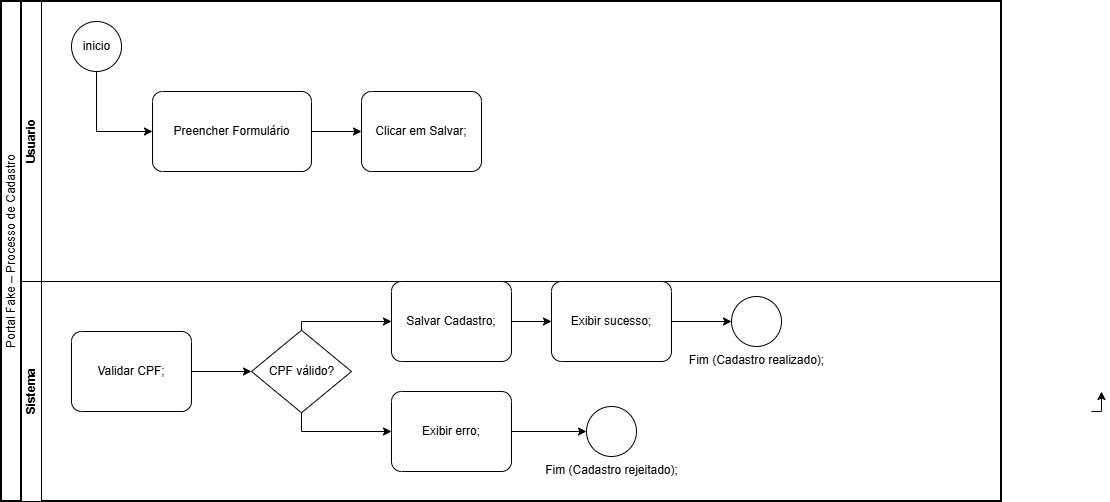

The diagram above was exported from draw.io. Its source (the exported page's mxGraphModel, read from the mxfile embedded in the PNG):
<mxGraphModel dx="2028" dy="1933" grid="1" gridSize="10" guides="1" tooltips="1" connect="1" arrows="1" fold="1" page="1" pageScale="1" pageWidth="827" pageHeight="1169" math="0" shadow="0">
  <root>
    <mxCell id="0" />
    <mxCell id="1" parent="0" />
    <mxCell id="Rmynfi9tKvzRf5v4nnwU-64" edge="1" parent="1" style="edgeStyle=orthogonalEdgeStyle;rounded=0;orthogonalLoop=1;jettySize=auto;html=1;exitX=1;exitY=0.25;exitDx=0;exitDy=0;">
      <mxGeometry relative="1" as="geometry">
        <mxPoint x="1010" y="330" as="sourcePoint" />
        <mxPoint x="1020" y="310" as="targetPoint" />
      </mxGeometry>
    </mxCell>
    <mxCell id="Rmynfi9tKvzRf5v4nnwU-41" parent="1" style="swimlane;html=1;startSize=20;fontStyle=0;collapsible=0;horizontal=0;swimlaneLine=1;swimlaneFillColor=#ffffff;strokeWidth=2;whiteSpace=wrap;labelPosition=center;verticalLabelPosition=middle;align=center;verticalAlign=middle;" value="Portal Fake – Processo de Cadastro" vertex="1">
      <mxGeometry height="500" width="1000" x="-80" y="-80" as="geometry" />
    </mxCell>
    <mxCell id="Rmynfi9tKvzRf5v4nnwU-43" parent="Rmynfi9tKvzRf5v4nnwU-41" style="swimlane;startSize=20;horizontal=0;html=1;whiteSpace=wrap;" value="Usuario" vertex="1">
      <mxGeometry height="280" width="980" x="20" as="geometry" />
    </mxCell>
    <mxCell id="Rmynfi9tKvzRf5v4nnwU-46" parent="Rmynfi9tKvzRf5v4nnwU-43" style="points=[[0.145,0.145,0],[0.5,0,0],[0.855,0.145,0],[1,0.5,0],[0.855,0.855,0],[0.5,1,0],[0.145,0.855,0],[0,0.5,0]];shape=mxgraph.bpmn.event;html=1;verticalLabelPosition=middle;labelBackgroundColor=#ffffff;verticalAlign=middle;align=center;perimeter=ellipsePerimeter;outlineConnect=0;aspect=fixed;outline=standard;symbol=general;labelPosition=center;" value="inicio" vertex="1">
      <mxGeometry height="50" width="50" x="50" y="20" as="geometry" />
    </mxCell>
    <mxCell id="Rmynfi9tKvzRf5v4nnwU-47" parent="Rmynfi9tKvzRf5v4nnwU-43" style="points=[[0.25,0,0],[0.5,0,0],[0.75,0,0],[1,0.25,0],[1,0.5,0],[1,0.75,0],[0.75,1,0],[0.5,1,0],[0.25,1,0],[0,0.75,0],[0,0.5,0],[0,0.25,0]];shape=mxgraph.bpmn.task2;whiteSpace=wrap;rectStyle=rounded;size=10;html=1;container=1;expand=0;collapsible=0;taskMarker=abstract;" value="Preencher Formulário" vertex="1">
      <mxGeometry height="80" width="159" x="131" y="90" as="geometry" />
    </mxCell>
    <mxCell id="Rmynfi9tKvzRf5v4nnwU-48" edge="1" parent="Rmynfi9tKvzRf5v4nnwU-43" source="Rmynfi9tKvzRf5v4nnwU-46" style="edgeStyle=orthogonalEdgeStyle;rounded=0;orthogonalLoop=1;jettySize=auto;html=1;exitX=0.5;exitY=1;exitDx=0;exitDy=0;exitPerimeter=0;entryX=0;entryY=0.5;entryDx=0;entryDy=0;entryPerimeter=0;" target="Rmynfi9tKvzRf5v4nnwU-47">
      <mxGeometry relative="1" as="geometry" />
    </mxCell>
    <mxCell id="Rmynfi9tKvzRf5v4nnwU-49" parent="Rmynfi9tKvzRf5v4nnwU-43" style="points=[[0.25,0,0],[0.5,0,0],[0.75,0,0],[1,0.25,0],[1,0.5,0],[1,0.75,0],[0.75,1,0],[0.5,1,0],[0.25,1,0],[0,0.75,0],[0,0.5,0],[0,0.25,0]];shape=mxgraph.bpmn.task2;whiteSpace=wrap;rectStyle=rounded;size=10;html=1;container=1;expand=0;collapsible=0;taskMarker=abstract;" value="Clicar em Salvar;" vertex="1">
      <mxGeometry height="80" width="120" x="340" y="90" as="geometry" />
    </mxCell>
    <mxCell id="Rmynfi9tKvzRf5v4nnwU-50" edge="1" parent="Rmynfi9tKvzRf5v4nnwU-43" source="Rmynfi9tKvzRf5v4nnwU-47" style="edgeStyle=orthogonalEdgeStyle;rounded=0;orthogonalLoop=1;jettySize=auto;html=1;exitX=1;exitY=0.5;exitDx=0;exitDy=0;exitPerimeter=0;entryX=0;entryY=0.5;entryDx=0;entryDy=0;entryPerimeter=0;" target="Rmynfi9tKvzRf5v4nnwU-49">
      <mxGeometry relative="1" as="geometry" />
    </mxCell>
    <mxCell id="Rmynfi9tKvzRf5v4nnwU-44" parent="Rmynfi9tKvzRf5v4nnwU-41" style="swimlane;startSize=20;horizontal=0;html=1;whiteSpace=wrap;" value="Sistema" vertex="1">
      <mxGeometry height="220" width="980" x="20" y="280" as="geometry" />
    </mxCell>
    <mxCell id="Rmynfi9tKvzRf5v4nnwU-51" parent="Rmynfi9tKvzRf5v4nnwU-44" style="points=[[0.25,0,0],[0.5,0,0],[0.75,0,0],[1,0.25,0],[1,0.5,0],[1,0.75,0],[0.75,1,0],[0.5,1,0],[0.25,1,0],[0,0.75,0],[0,0.5,0],[0,0.25,0]];shape=mxgraph.bpmn.task2;whiteSpace=wrap;rectStyle=rounded;size=10;html=1;container=1;expand=0;collapsible=0;taskMarker=abstract;" value="Validar CPF;" vertex="1">
      <mxGeometry height="80" width="120" x="50" y="50" as="geometry" />
    </mxCell>
    <mxCell id="Rmynfi9tKvzRf5v4nnwU-55" edge="1" parent="Rmynfi9tKvzRf5v4nnwU-44" source="Rmynfi9tKvzRf5v4nnwU-52" style="edgeStyle=orthogonalEdgeStyle;rounded=0;orthogonalLoop=1;jettySize=auto;html=1;exitX=0.5;exitY=0;exitDx=0;exitDy=0;exitPerimeter=0;" target="Rmynfi9tKvzRf5v4nnwU-54">
      <mxGeometry relative="1" as="geometry">
        <Array as="points">
          <mxPoint x="280" y="40" />
        </Array>
      </mxGeometry>
    </mxCell>
    <mxCell id="Rmynfi9tKvzRf5v4nnwU-62" edge="1" parent="Rmynfi9tKvzRf5v4nnwU-44" source="Rmynfi9tKvzRf5v4nnwU-52" style="edgeStyle=orthogonalEdgeStyle;rounded=0;orthogonalLoop=1;jettySize=auto;html=1;exitX=0.5;exitY=1;exitDx=0;exitDy=0;exitPerimeter=0;" target="Rmynfi9tKvzRf5v4nnwU-60">
      <mxGeometry relative="1" as="geometry">
        <Array as="points">
          <mxPoint x="280" y="150" />
        </Array>
      </mxGeometry>
    </mxCell>
    <mxCell id="Rmynfi9tKvzRf5v4nnwU-52" parent="Rmynfi9tKvzRf5v4nnwU-44" style="points=[[0.25,0.25,0],[0.5,0,0],[0.75,0.25,0],[1,0.5,0],[0.75,0.75,0],[0.5,1,0],[0.25,0.75,0],[0,0.5,0]];shape=mxgraph.bpmn.gateway2;html=1;verticalLabelPosition=middle;labelBackgroundColor=#ffffff;verticalAlign=middle;align=center;perimeter=rhombusPerimeter;outlineConnect=0;outline=none;symbol=none;labelPosition=center;" value="CPF válido?" vertex="1">
      <mxGeometry height="82.5" width="100" x="230" y="48.75" as="geometry" />
    </mxCell>
    <mxCell id="Rmynfi9tKvzRf5v4nnwU-53" edge="1" parent="Rmynfi9tKvzRf5v4nnwU-44" source="Rmynfi9tKvzRf5v4nnwU-51" style="edgeStyle=orthogonalEdgeStyle;rounded=0;orthogonalLoop=1;jettySize=auto;html=1;exitX=1;exitY=0.5;exitDx=0;exitDy=0;exitPerimeter=0;entryX=0;entryY=0.5;entryDx=0;entryDy=0;entryPerimeter=0;" target="Rmynfi9tKvzRf5v4nnwU-52">
      <mxGeometry relative="1" as="geometry" />
    </mxCell>
    <mxCell id="Rmynfi9tKvzRf5v4nnwU-54" parent="Rmynfi9tKvzRf5v4nnwU-44" style="points=[[0.25,0,0],[0.5,0,0],[0.75,0,0],[1,0.25,0],[1,0.5,0],[1,0.75,0],[0.75,1,0],[0.5,1,0],[0.25,1,0],[0,0.75,0],[0,0.5,0],[0,0.25,0]];shape=mxgraph.bpmn.task2;whiteSpace=wrap;rectStyle=rounded;size=10;html=1;container=1;expand=0;collapsible=0;taskMarker=abstract;" value="Salvar Cadastro;" vertex="1">
      <mxGeometry height="80" width="120" x="370" as="geometry" />
    </mxCell>
    <mxCell id="Rmynfi9tKvzRf5v4nnwU-59" edge="1" parent="Rmynfi9tKvzRf5v4nnwU-44" source="Rmynfi9tKvzRf5v4nnwU-56" style="edgeStyle=orthogonalEdgeStyle;rounded=0;orthogonalLoop=1;jettySize=auto;html=1;exitX=1;exitY=0.5;exitDx=0;exitDy=0;exitPerimeter=0;" target="Rmynfi9tKvzRf5v4nnwU-58">
      <mxGeometry relative="1" as="geometry" />
    </mxCell>
    <mxCell id="Rmynfi9tKvzRf5v4nnwU-56" parent="Rmynfi9tKvzRf5v4nnwU-44" style="points=[[0.25,0,0],[0.5,0,0],[0.75,0,0],[1,0.25,0],[1,0.5,0],[1,0.75,0],[0.75,1,0],[0.5,1,0],[0.25,1,0],[0,0.75,0],[0,0.5,0],[0,0.25,0]];shape=mxgraph.bpmn.task2;whiteSpace=wrap;rectStyle=rounded;size=10;html=1;container=1;expand=0;collapsible=0;taskMarker=abstract;" value="Exibir sucesso;" vertex="1">
      <mxGeometry height="80" width="120" x="530" as="geometry" />
    </mxCell>
    <mxCell id="Rmynfi9tKvzRf5v4nnwU-57" edge="1" parent="Rmynfi9tKvzRf5v4nnwU-44" source="Rmynfi9tKvzRf5v4nnwU-54" style="edgeStyle=orthogonalEdgeStyle;rounded=0;orthogonalLoop=1;jettySize=auto;html=1;exitX=1;exitY=0.5;exitDx=0;exitDy=0;exitPerimeter=0;entryX=0;entryY=0.5;entryDx=0;entryDy=0;entryPerimeter=0;" target="Rmynfi9tKvzRf5v4nnwU-56">
      <mxGeometry relative="1" as="geometry" />
    </mxCell>
    <mxCell id="Rmynfi9tKvzRf5v4nnwU-58" parent="Rmynfi9tKvzRf5v4nnwU-44" style="points=[[0.145,0.145,0],[0.5,0,0],[0.855,0.145,0],[1,0.5,0],[0.855,0.855,0],[0.5,1,0],[0.145,0.855,0],[0,0.5,0]];shape=mxgraph.bpmn.event;html=1;verticalLabelPosition=bottom;labelBackgroundColor=#ffffff;verticalAlign=top;align=center;perimeter=ellipsePerimeter;outlineConnect=0;aspect=fixed;outline=standard;symbol=general;labelPosition=center;" value="Fim (Cadastro realizado);" vertex="1">
      <mxGeometry height="50" width="50" x="710" y="15" as="geometry" />
    </mxCell>
    <mxCell id="Rmynfi9tKvzRf5v4nnwU-60" parent="Rmynfi9tKvzRf5v4nnwU-44" style="points=[[0.25,0,0],[0.5,0,0],[0.75,0,0],[1,0.25,0],[1,0.5,0],[1,0.75,0],[0.75,1,0],[0.5,1,0],[0.25,1,0],[0,0.75,0],[0,0.5,0],[0,0.25,0]];shape=mxgraph.bpmn.task2;whiteSpace=wrap;rectStyle=rounded;size=10;html=1;container=1;expand=0;collapsible=0;taskMarker=abstract;" value="Exibir erro;" vertex="1">
      <mxGeometry height="80" width="120" x="370" y="110" as="geometry" />
    </mxCell>
    <mxCell id="Rmynfi9tKvzRf5v4nnwU-61" parent="Rmynfi9tKvzRf5v4nnwU-44" style="points=[[0.145,0.145,0],[0.5,0,0],[0.855,0.145,0],[1,0.5,0],[0.855,0.855,0],[0.5,1,0],[0.145,0.855,0],[0,0.5,0]];shape=mxgraph.bpmn.event;html=1;verticalLabelPosition=bottom;labelBackgroundColor=#ffffff;verticalAlign=top;align=center;perimeter=ellipsePerimeter;outlineConnect=0;aspect=fixed;outline=standard;symbol=general;" value="Fim (Cadastro rejeitado);" vertex="1">
      <mxGeometry height="50" width="50" x="565" y="125" as="geometry" />
    </mxCell>
    <mxCell id="Rmynfi9tKvzRf5v4nnwU-63" edge="1" parent="Rmynfi9tKvzRf5v4nnwU-44" source="Rmynfi9tKvzRf5v4nnwU-60" style="edgeStyle=orthogonalEdgeStyle;rounded=0;orthogonalLoop=1;jettySize=auto;html=1;exitX=1;exitY=0.5;exitDx=0;exitDy=0;exitPerimeter=0;entryX=0;entryY=0.5;entryDx=0;entryDy=0;entryPerimeter=0;" target="Rmynfi9tKvzRf5v4nnwU-61">
      <mxGeometry relative="1" as="geometry" />
    </mxCell>
  </root>
</mxGraphModel>